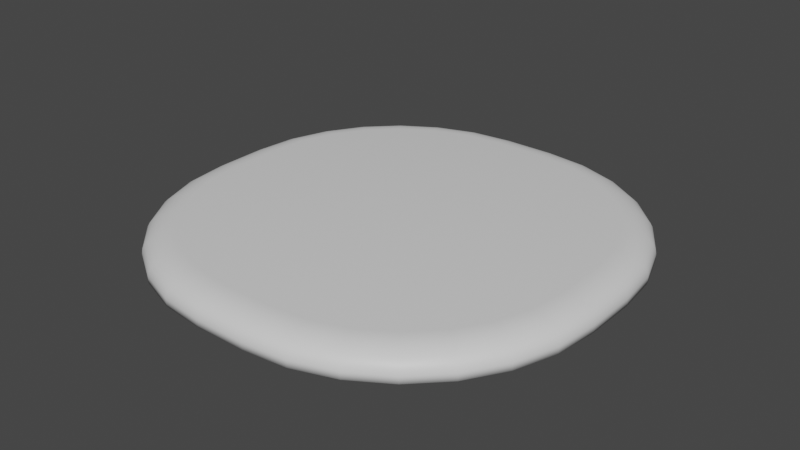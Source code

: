 # Source: DirtPatch.blend  (saved by Blender 3.0.42; exported with 4.5.12 LTS)
import bpy
from mathutils import Matrix  # noqa: F401  (used for matrix-valued properties, if any)

bpy.ops.wm.read_factory_settings(use_empty=True)
scene = bpy.context.scene
scene.name = 'Scene'

# ---- collections
col_collection = bpy.data.collections.new('Collection'); scene.collection.children.link(col_collection)

# ---- materials (node trees are filled in below, after node groups)
mat_dirt = bpy.data.materials.new('Dirt')
mat_dirt.use_transparent_shadow = False

# ---- material node trees
mat_dirt.use_nodes = True; mat_dirt.node_tree.nodes.clear()
_N = mat_dirt.node_tree.nodes; _L = mat_dirt.node_tree.links
n0 = _N.new('ShaderNodeBsdfPrincipled'); n0.name = 'Principled BSDF'; n0.location = (10, 300)
n0.distribution = 'GGX'
n0.subsurface_method = 'RANDOM_WALK_SKIN'
n0.inputs[3].default_value = 1.45
n0.inputs[27].default_value = (0.0, 0.0, 0.0, 1.0)
n0.inputs[28].default_value = 1.0
n1 = _N.new('ShaderNodeOutputMaterial'); n1.name = 'Material Output'; n1.location = (300, 300)
_L.new(n0.outputs[0], n1.inputs[0])
n1.is_active_output = True

# ---- world
world_world = bpy.data.worlds.new('World'); scene.world = world_world
world_world.use_nodes = True; world_world.node_tree.nodes.clear()
_N = world_world.node_tree.nodes; _L = world_world.node_tree.links
n0 = _N.new('ShaderNodeOutputWorld'); n0.name = 'World Output'; n0.location = (300, 300)
n1 = _N.new('ShaderNodeBackground'); n1.name = 'Background'; n1.location = (10, 300)
n1.inputs[0].default_value = (0.05088, 0.05088, 0.05088, 1.0)
_L.new(n1.outputs[0], n0.inputs[0])
n0.is_active_output = True
world_world.color = (0.05088, 0.05088, 0.05088)
world_world.use_sun_shadow = False
world_world.sun_shadow_jitter_overblur = 0.0

# ---- meshes
me_cube_001 = bpy.data.meshes.new('Cube.001')
me_cube_001.from_pydata([(-0.2217, -1.869, -0.08852), (-1.869, -0.2217, -0.08852), (-0.5883, -1.828, -0.08852), (-0.9366, -1.706, -0.08852), (-1.249, -1.51, -0.08852), (-1.51, -1.249, -0.08852), (-1.706, -0.9366, -0.08852), (-1.828, -0.5883, -0.08852), (-1.869, 0.2217, -0.08852), (-0.2217, 1.869, -0.08852), (-1.828, 0.5883, -0.08852), (-1.706, 0.9366, -0.08852), (-1.51, 1.249, -0.08852), (-1.249, 1.51, -0.08852), (-0.9366, 1.706, -0.08852), (-0.5883, 1.828, -0.08852), (1.869, -0.2217, -0.08852), (0.2217, -1.869, -0.08852), (1.828, -0.5883, -0.08852), (1.706, -0.9366, -0.08852), (1.51, -1.249, -0.08852), (1.249, -1.51, -0.08852), (0.9366, -1.706, -0.08852), (0.5883, -1.828, -0.08852), (0.2217, 1.869, -0.08852), (1.869, 0.2217, -0.08852), (0.5883, 1.828, -0.08852), (0.9366, 1.706, -0.08852), (1.249, 1.51, -0.08852), (1.51, 1.249, -0.08852), (1.706, 0.9366, -0.08852), (1.828, 0.5883, -0.08852), (-1.61, -0.2071, 0.128), (-1.869, -0.2217, -0.02982), (-1.667, -0.2104, 0.124), (-1.722, -0.2134, 0.1123), (-1.772, -0.2162, 0.09355), (-1.813, -0.2185, 0.06856), (-1.844, -0.2203, 0.03864), (-1.863, -0.2213, 0.005293), (-0.2071, -1.61, 0.128), (-0.2217, -1.869, -0.02982), (-0.2104, -1.667, 0.124), (-0.2134, -1.722, 0.1123), (-0.2162, -1.772, 0.09355), (-0.2185, -1.813, 0.06856), (-0.2203, -1.844, 0.03864), (-0.2213, -1.863, 0.005293), (-1.573, -0.5302, 0.128), (-1.828, -0.5883, -0.02982), (-1.63, -0.5431, 0.124), (-1.684, -0.5554, 0.1123), (-1.732, -0.5664, 0.09355), (-1.772, -0.5756, 0.06856), (-1.803, -0.5826, 0.03864), (-1.822, -0.5869, 0.005293), (-1.471, -0.8231, 0.128), (-1.706, -0.9366, -0.02982), (-1.523, -0.8484, 0.124), (-1.573, -0.8724, 0.1123), (-1.617, -0.8939, 0.09355), (-1.655, -0.9118, 0.06856), (-1.683, -0.9253, 0.03864), (-1.7, -0.9337, 0.005293), (-1.305, -1.086, 0.128), (-1.51, -1.249, -0.02982), (-1.351, -1.122, 0.124), (-1.394, -1.157, 0.1123), (-1.433, -1.188, 0.09355), (-1.465, -1.213, 0.06856), (-1.49, -1.233, 0.03864), (-1.505, -1.245, 0.005293), (-1.086, -1.305, 0.128), (-1.249, -1.51, -0.02982), (-1.122, -1.351, 0.124), (-1.157, -1.394, 0.1123), (-1.188, -1.433, 0.09355), (-1.213, -1.465, 0.06856), (-1.233, -1.49, 0.03864), (-1.245, -1.505, 0.005293), (-0.8231, -1.471, 0.128), (-0.9366, -1.706, -0.02982), (-0.8484, -1.523, 0.124), (-0.8724, -1.573, 0.1123), (-0.8939, -1.617, 0.09355), (-0.9118, -1.655, 0.06856), (-0.9253, -1.683, 0.03864), (-0.9337, -1.7, 0.005293), (-0.5302, -1.573, 0.128), (-0.5883, -1.828, -0.02982), (-0.5431, -1.63, 0.124), (-0.5554, -1.684, 0.1123), (-0.5664, -1.732, 0.09355), (-0.5756, -1.772, 0.06856), (-0.5826, -1.803, 0.03864), (-0.5869, -1.822, 0.005293), (-0.2071, 1.61, 0.128), (-0.2217, 1.869, -0.02982), (-0.2104, 1.667, 0.124), (-0.2134, 1.722, 0.1123), (-0.2162, 1.772, 0.09355), (-0.2185, 1.813, 0.06856), (-0.2203, 1.844, 0.03864), (-0.2213, 1.863, 0.005293), (-1.61, 0.2071, 0.128), (-1.869, 0.2217, -0.02982), (-1.667, 0.2104, 0.124), (-1.722, 0.2134, 0.1123), (-1.772, 0.2162, 0.09355), (-1.813, 0.2185, 0.06856), (-1.844, 0.2203, 0.03864), (-1.863, 0.2213, 0.005293), (-0.5302, 1.573, 0.128), (-0.5883, 1.828, -0.02982), (-0.5431, 1.63, 0.124), (-0.5554, 1.684, 0.1123), (-0.5664, 1.732, 0.09355), (-0.5756, 1.772, 0.06856), (-0.5826, 1.803, 0.03864), (-0.5869, 1.822, 0.005293), (-0.8231, 1.471, 0.128), (-0.9366, 1.706, -0.02982), (-0.8484, 1.523, 0.124), (-0.8724, 1.573, 0.1123), (-0.8939, 1.617, 0.09355), (-0.9118, 1.655, 0.06856), (-0.9253, 1.683, 0.03864), (-0.9337, 1.7, 0.005293), (-1.086, 1.305, 0.128), (-1.249, 1.51, -0.02982), (-1.122, 1.351, 0.124), (-1.157, 1.394, 0.1123), (-1.188, 1.433, 0.09355), (-1.213, 1.465, 0.06856), (-1.233, 1.49, 0.03864), (-1.245, 1.505, 0.005293), (-1.305, 1.086, 0.128), (-1.51, 1.249, -0.02982), (-1.351, 1.122, 0.124), (-1.394, 1.157, 0.1123), (-1.433, 1.188, 0.09355), (-1.465, 1.213, 0.06856), (-1.49, 1.233, 0.03864), (-1.505, 1.245, 0.005293), (-1.471, 0.8231, 0.128), (-1.706, 0.9366, -0.02982), (-1.523, 0.8484, 0.124), (-1.573, 0.8724, 0.1123), (-1.617, 0.8939, 0.09355), (-1.655, 0.9118, 0.06856), (-1.683, 0.9253, 0.03864), (-1.7, 0.9337, 0.005293), (-1.573, 0.5302, 0.128), (-1.828, 0.5883, -0.02982), (-1.63, 0.5431, 0.124), (-1.684, 0.5554, 0.1123), (-1.732, 0.5664, 0.09355), (-1.772, 0.5756, 0.06856), (-1.803, 0.5826, 0.03864), (-1.822, 0.5869, 0.005293), (0.2071, -1.61, 0.128), (0.2217, -1.869, -0.02982), (0.2104, -1.667, 0.124), (0.2134, -1.722, 0.1123), (0.2162, -1.772, 0.09355), (0.2185, -1.813, 0.06856), (0.2203, -1.844, 0.03864), (0.2213, -1.863, 0.005293), (1.61, -0.2071, 0.128), (1.869, -0.2217, -0.02982), (1.667, -0.2104, 0.124), (1.722, -0.2134, 0.1123), (1.772, -0.2162, 0.09355), (1.813, -0.2185, 0.06856), (1.844, -0.2203, 0.03864), (1.863, -0.2213, 0.005293), (0.5302, -1.573, 0.128), (0.5883, -1.828, -0.02982), (0.5431, -1.63, 0.124), (0.5554, -1.684, 0.1123), (0.5664, -1.732, 0.09355), (0.5756, -1.772, 0.06856), (0.5826, -1.803, 0.03864), (0.5869, -1.822, 0.005293), (0.8231, -1.471, 0.128), (0.9366, -1.706, -0.02982), (0.8484, -1.523, 0.124), (0.8724, -1.573, 0.1123), (0.8939, -1.617, 0.09355), (0.9118, -1.655, 0.06856), (0.9253, -1.683, 0.03864), (0.9337, -1.7, 0.005293), (1.086, -1.305, 0.128), (1.249, -1.51, -0.02982), (1.122, -1.351, 0.124), (1.157, -1.394, 0.1123), (1.188, -1.433, 0.09355), (1.213, -1.465, 0.06856), (1.233, -1.49, 0.03864), (1.245, -1.505, 0.005293), (1.305, -1.086, 0.128), (1.51, -1.249, -0.02982), (1.351, -1.122, 0.124), (1.394, -1.157, 0.1123), (1.433, -1.188, 0.09355), (1.465, -1.213, 0.06856), (1.49, -1.233, 0.03864), (1.505, -1.245, 0.005293), (1.471, -0.8231, 0.128), (1.706, -0.9366, -0.02982), (1.523, -0.8484, 0.124), (1.573, -0.8724, 0.1123), (1.617, -0.8939, 0.09355), (1.655, -0.9118, 0.06856), (1.683, -0.9253, 0.03864), (1.7, -0.9337, 0.005293), (1.573, -0.5302, 0.128), (1.828, -0.5883, -0.02982), (1.63, -0.5431, 0.124), (1.684, -0.5554, 0.1123), (1.732, -0.5664, 0.09355), (1.772, -0.5756, 0.06856), (1.803, -0.5826, 0.03864), (1.822, -0.5869, 0.005293), (1.61, 0.2071, 0.128), (1.869, 0.2217, -0.02982), (1.667, 0.2104, 0.124), (1.722, 0.2134, 0.1123), (1.772, 0.2162, 0.09355), (1.813, 0.2185, 0.06856), (1.844, 0.2203, 0.03864), (1.863, 0.2213, 0.005293), (0.2071, 1.61, 0.128), (0.2217, 1.869, -0.02982), (0.2104, 1.667, 0.124), (0.2134, 1.722, 0.1123), (0.2162, 1.772, 0.09355), (0.2185, 1.813, 0.06856), (0.2203, 1.844, 0.03864), (0.2213, 1.863, 0.005293), (1.573, 0.5302, 0.128), (1.828, 0.5883, -0.02982), (1.63, 0.5431, 0.124), (1.684, 0.5554, 0.1123), (1.732, 0.5664, 0.09355), (1.772, 0.5756, 0.06856), (1.803, 0.5826, 0.03864), (1.822, 0.5869, 0.005293), (1.471, 0.8231, 0.128), (1.706, 0.9366, -0.02982), (1.523, 0.8484, 0.124), (1.573, 0.8724, 0.1123), (1.617, 0.8939, 0.09355), (1.655, 0.9118, 0.06856), (1.683, 0.9253, 0.03864), (1.7, 0.9337, 0.005293), (1.305, 1.086, 0.128), (1.51, 1.249, -0.02982), (1.351, 1.122, 0.124), (1.394, 1.157, 0.1123), (1.433, 1.188, 0.09355), (1.465, 1.213, 0.06856), (1.49, 1.233, 0.03864), (1.505, 1.245, 0.005293), (1.086, 1.305, 0.128), (1.249, 1.51, -0.02982), (1.122, 1.351, 0.124), (1.157, 1.394, 0.1123), (1.188, 1.433, 0.09355), (1.213, 1.465, 0.06856), (1.233, 1.49, 0.03864), (1.245, 1.505, 0.005293), (0.8231, 1.471, 0.128), (0.9366, 1.706, -0.02982), (0.8484, 1.523, 0.124), (0.8724, 1.573, 0.1123), (0.8939, 1.617, 0.09355), (0.9118, 1.655, 0.06856), (0.9253, 1.683, 0.03864), (0.9337, 1.7, 0.005293), (0.5302, 1.573, 0.128), (0.5883, 1.828, -0.02982), (0.5431, 1.63, 0.124), (0.5554, 1.684, 0.1123), (0.5664, 1.732, 0.09355), (0.5756, 1.772, 0.06856), (0.5826, 1.803, 0.03864), (0.5869, 1.822, 0.005293)], [], [(6, 57, 49, 7), (177, 23, 22, 185), (0, 41, 89, 2), (224, 240, 248, 256, 264, 272, 280, 232, 96, 112, 120, 128, 136, 144, 152, 104, 32, 48, 56, 64, 72, 80, 88, 40, 160, 176, 184, 192, 200, 208, 216, 168), (153, 10, 8, 105), (17, 161, 41, 0), (97, 9, 15, 113), (2, 89, 81, 3), (3, 81, 73, 4), (4, 73, 65, 5), (5, 65, 57, 6), (1, 33, 105, 8), (9, 97, 233, 24), (121, 14, 13, 129), (129, 13, 12, 137), (137, 12, 11, 145), (145, 11, 10, 153), (161, 17, 23, 177), (113, 15, 14, 121), (281, 26, 24, 233), (249, 30, 29, 257), (257, 29, 28, 265), (265, 28, 27, 273), (273, 27, 26, 281), (241, 31, 30, 249), (217, 18, 16, 169), (185, 22, 21, 193), (193, 21, 20, 201), (201, 20, 19, 209), (209, 19, 18, 217), (225, 25, 31, 241), (25, 225, 169, 16), (8, 10, 11, 12, 13, 14, 15, 9, 24, 26, 27, 28, 29, 30, 31, 25, 16, 18, 19, 20, 21, 22, 23, 17, 0, 2, 3, 4, 5, 6, 7, 1), (40, 88, 90, 42), (42, 90, 91, 43), (43, 91, 92, 44), (44, 92, 93, 45), (45, 93, 94, 46), (46, 94, 95, 47), (47, 95, 89, 41), (88, 80, 82, 90), (90, 82, 83, 91), (91, 83, 84, 92), (92, 84, 85, 93), (93, 85, 86, 94), (94, 86, 87, 95), (95, 87, 81, 89), (80, 72, 74, 82), (82, 74, 75, 83), (83, 75, 76, 84), (84, 76, 77, 85), (85, 77, 78, 86), (86, 78, 79, 87), (87, 79, 73, 81), (72, 64, 66, 74), (74, 66, 67, 75), (75, 67, 68, 76), (76, 68, 69, 77), (77, 69, 70, 78), (78, 70, 71, 79), (79, 71, 65, 73), (64, 56, 58, 66), (66, 58, 59, 67), (67, 59, 60, 68), (68, 60, 61, 69), (69, 61, 62, 70), (70, 62, 63, 71), (71, 63, 57, 65), (56, 48, 50, 58), (58, 50, 51, 59), (59, 51, 52, 60), (60, 52, 53, 61), (61, 53, 54, 62), (62, 54, 55, 63), (63, 55, 49, 57), (48, 32, 34, 50), (50, 34, 35, 51), (51, 35, 36, 52), (52, 36, 37, 53), (53, 37, 38, 54), (54, 38, 39, 55), (55, 39, 33, 49), (112, 96, 98, 114), (114, 98, 99, 115), (115, 99, 100, 116), (116, 100, 101, 117), (117, 101, 102, 118), (118, 102, 103, 119), (119, 103, 97, 113), (120, 112, 114, 122), (122, 114, 115, 123), (123, 115, 116, 124), (124, 116, 117, 125), (125, 117, 118, 126), (126, 118, 119, 127), (127, 119, 113, 121), (128, 120, 122, 130), (130, 122, 123, 131), (131, 123, 124, 132), (132, 124, 125, 133), (133, 125, 126, 134), (134, 126, 127, 135), (135, 127, 121, 129), (136, 128, 130, 138), (138, 130, 131, 139), (139, 131, 132, 140), (140, 132, 133, 141), (141, 133, 134, 142), (142, 134, 135, 143), (143, 135, 129, 137), (144, 136, 138, 146), (146, 138, 139, 147), (147, 139, 140, 148), (148, 140, 141, 149), (149, 141, 142, 150), (150, 142, 143, 151), (151, 143, 137, 145), (152, 144, 146, 154), (154, 146, 147, 155), (155, 147, 148, 156), (156, 148, 149, 157), (157, 149, 150, 158), (158, 150, 151, 159), (159, 151, 145, 153), (104, 152, 154, 106), (106, 154, 155, 107), (107, 155, 156, 108), (108, 156, 157, 109), (109, 157, 158, 110), (110, 158, 159, 111), (111, 159, 153, 105), (240, 224, 226, 242), (242, 226, 227, 243), (243, 227, 228, 244), (244, 228, 229, 245), (245, 229, 230, 246), (246, 230, 231, 247), (247, 231, 225, 241), (248, 240, 242, 250), (250, 242, 243, 251), (251, 243, 244, 252), (252, 244, 245, 253), (253, 245, 246, 254), (254, 246, 247, 255), (255, 247, 241, 249), (256, 248, 250, 258), (258, 250, 251, 259), (259, 251, 252, 260), (260, 252, 253, 261), (261, 253, 254, 262), (262, 254, 255, 263), (263, 255, 249, 257), (264, 256, 258, 266), (266, 258, 259, 267), (267, 259, 260, 268), (268, 260, 261, 269), (269, 261, 262, 270), (270, 262, 263, 271), (271, 263, 257, 265), (272, 264, 266, 274), (274, 266, 267, 275), (275, 267, 268, 276), (276, 268, 269, 277), (277, 269, 270, 278), (278, 270, 271, 279), (279, 271, 265, 273), (280, 272, 274, 282), (282, 274, 275, 283), (283, 275, 276, 284), (284, 276, 277, 285), (285, 277, 278, 286), (286, 278, 279, 287), (287, 279, 273, 281), (232, 280, 282, 234), (234, 282, 283, 235), (235, 283, 284, 236), (236, 284, 285, 237), (237, 285, 286, 238), (238, 286, 287, 239), (239, 287, 281, 233), (176, 160, 162, 178), (178, 162, 163, 179), (179, 163, 164, 180), (180, 164, 165, 181), (181, 165, 166, 182), (182, 166, 167, 183), (183, 167, 161, 177), (184, 176, 178, 186), (186, 178, 179, 187), (187, 179, 180, 188), (188, 180, 181, 189), (189, 181, 182, 190), (190, 182, 183, 191), (191, 183, 177, 185), (192, 184, 186, 194), (194, 186, 187, 195), (195, 187, 188, 196), (196, 188, 189, 197), (197, 189, 190, 198), (198, 190, 191, 199), (199, 191, 185, 193), (200, 192, 194, 202), (202, 194, 195, 203), (203, 195, 196, 204), (204, 196, 197, 205), (205, 197, 198, 206), (206, 198, 199, 207), (207, 199, 193, 201), (208, 200, 202, 210), (210, 202, 203, 211), (211, 203, 204, 212), (212, 204, 205, 213), (213, 205, 206, 214), (214, 206, 207, 215), (215, 207, 201, 209), (216, 208, 210, 218), (218, 210, 211, 219), (219, 211, 212, 220), (220, 212, 213, 221), (221, 213, 214, 222), (222, 214, 215, 223), (223, 215, 209, 217), (168, 216, 218, 170), (170, 218, 219, 171), (171, 219, 220, 172), (172, 220, 221, 173), (173, 221, 222, 174), (174, 222, 223, 175), (175, 223, 217, 169), (32, 104, 106, 34), (34, 106, 107, 35), (35, 107, 108, 36), (36, 108, 109, 37), (37, 109, 110, 38), (38, 110, 111, 39), (39, 111, 105, 33), (160, 40, 42, 162), (162, 42, 43, 163), (163, 43, 44, 164), (164, 44, 45, 165), (165, 45, 46, 166), (166, 46, 47, 167), (167, 47, 41, 161), (169, 225, 231, 175), (175, 231, 230, 174), (174, 230, 229, 173), (173, 229, 228, 172), (172, 228, 227, 171), (171, 227, 226, 170), (170, 226, 224, 168), (233, 97, 103, 239), (239, 103, 102, 238), (238, 102, 101, 237), (237, 101, 100, 236), (236, 100, 99, 235), (235, 99, 98, 234), (234, 98, 96, 232), (7, 49, 33, 1)])
me_cube_001.polygons.foreach_set('use_smooth', [True] * 258)
_uv = me_cube_001.uv_layers.new(name='UVMap')
_uv.uv.foreach_set('vector', [0.375, 0.06237, 0.4428, 0.06237, 0.4428, 0.08566, 0.375, 0.08566, 0.4428, 0.8357, 0.375, 0.8357, 0.375, 0.8124, 0.4428, 0.8124, 0.375, 0.8898, 0.4428, 0.8898, 0.4428, 0.9143, 0.375, 0.9143, 0.6424, 0.6112, 0.6448, 0.5895, 0.6517, 0.57, 0.6627, 0.5524, 0.6774, 0.5377, 0.695, 0.5267, 0.7145, 0.5198, 0.7362, 0.5174, 0.7638, 0.5174, 0.7855, 0.5198, 0.805, 0.5267, 0.8226, 0.5377, 0.8373, 0.5524, 0.8483, 0.57, 0.8552, 0.5895, 0.8576, 0.6112, 0.8576, 0.6388, 0.8552, 0.6605, 0.8483, 0.68, 0.8373, 0.6976, 0.8226, 0.7123, 0.805, 0.7233, 0.7855, 0.7302, 0.7638, 0.7326, 0.7362, 0.7326, 0.7145, 0.7302, 0.695, 0.7233, 0.6774, 0.7123, 0.6627, 0.6976, 0.6517, 0.68, 0.6448, 0.6605, 0.6424, 0.6388, 0.4428, 0.1643, 0.375, 0.1643, 0.375, 0.1398, 0.4428, 0.1398, 0.375, 0.8602, 0.4428, 0.8602, 0.4428, 0.8898, 0.375, 0.8898, 0.4428, 0.3602, 0.375, 0.3602, 0.375, 0.3357, 0.4428, 0.3357, 0.375, 0.9143, 0.4428, 0.9143, 0.4428, 0.9376, 0.375, 0.9376, 0.375, 0.9376, 0.4428, 0.9376, 0.4428, 0.9585, 0.375, 0.9585, 0.375, 0.0, 0.4428, 0.0, 0.4428, 0.04148, 0.375, 0.04148, 0.375, 0.04148, 0.4428, 0.04148, 0.4428, 0.06237, 0.375, 0.06237, 0.375, 0.1102, 0.4428, 0.1102, 0.4428, 0.1398, 0.375, 0.1398, 0.375, 0.3602, 0.4428, 0.3602, 0.4428, 0.3898, 0.375, 0.3898, 0.4428, 0.3124, 0.375, 0.3124, 0.375, 0.2915, 0.4428, 0.2915, 0.4428, 0.2915, 0.375, 0.2915, 0.375, 0.2085, 0.4428, 0.2085, 0.4428, 0.2085, 0.375, 0.2085, 0.375, 0.1876, 0.4428, 0.1876, 0.4428, 0.1876, 0.375, 0.1876, 0.375, 0.1643, 0.4428, 0.1643, 0.4428, 0.8602, 0.375, 0.8602, 0.375, 0.8357, 0.4428, 0.8357, 0.4428, 0.3357, 0.375, 0.3357, 0.375, 0.3124, 0.4428, 0.3124, 0.4428, 0.4143, 0.375, 0.4143, 0.375, 0.3898, 0.4428, 0.3898, 0.4428, 0.5624, 0.375, 0.5624, 0.375, 0.5415, 0.4428, 0.5415, 0.4428, 0.5415, 0.375, 0.5415, 0.375, 0.4585, 0.4428, 0.4585, 0.4428, 0.4585, 0.375, 0.4585, 0.375, 0.4376, 0.4428, 0.4376, 0.4428, 0.4376, 0.375, 0.4376, 0.375, 0.4143, 0.4428, 0.4143, 0.4428, 0.5857, 0.375, 0.5857, 0.375, 0.5624, 0.4428, 0.5624, 0.4428, 0.6643, 0.375, 0.6643, 0.375, 0.6398, 0.4428, 0.6398, 0.4428, 0.8124, 0.375, 0.8124, 0.375, 0.7915, 0.4428, 0.7915, 0.4428, 0.7915, 0.375, 0.7915, 0.375, 0.7085, 0.4428, 0.7085, 0.4428, 0.7085, 0.375, 0.7085, 0.375, 0.6876, 0.4428, 0.6876, 0.4428, 0.6876, 0.375, 0.6876, 0.375, 0.6643, 0.4428, 0.6643, 0.4428, 0.6102, 0.375, 0.6102, 0.375, 0.5857, 0.4428, 0.5857, 0.375, 0.6102, 0.4428, 0.6102, 0.4428, 0.6398, 0.375, 0.6398, 0.125, 0.6102, 0.1278, 0.5857, 0.1359, 0.5624, 0.149, 0.5415, 0.1665, 0.524, 0.1874, 0.5109, 0.2107, 0.5028, 0.2352, 0.5, 0.2648, 0.5, 0.2893, 0.5028, 0.3126, 0.5109, 0.3335, 0.524, 0.351, 0.5415, 0.3641, 0.5624, 0.3722, 0.5857, 0.375, 0.6102, 0.375, 0.6398, 0.3722, 0.6643, 0.3641, 0.6876, 0.351, 0.7085, 0.3335, 0.726, 0.3126, 0.7391, 0.2893, 0.7472, 0.2648, 0.75, 0.2352, 0.75, 0.2107, 0.7472, 0.1874, 0.7391, 0.1665, 0.726, 0.149, 0.7085, 0.1359, 0.6876, 0.1278, 0.6643, 0.125, 0.6398, 0.7638, 0.7326, 0.7855, 0.7302, 0.7863, 0.734, 0.7641, 0.7365, 0.7641, 0.7365, 0.7863, 0.734, 0.7871, 0.7376, 0.7643, 0.7402, 0.7643, 0.7402, 0.7871, 0.7376, 0.7879, 0.7408, 0.7645, 0.7435, 0.7645, 0.7435, 0.7879, 0.7408, 0.7889, 0.7473, 0.765, 0.75, 0.5564, 0.89, 0.5564, 0.9139, 0.5218, 0.9141, 0.5218, 0.8899, 0.5218, 0.8899, 0.5218, 0.9141, 0.4833, 0.9143, 0.4833, 0.8898, 0.4833, 0.8898, 0.4833, 0.9143, 0.4428, 0.9143, 0.4428, 0.8898, 0.7855, 0.7302, 0.805, 0.7233, 0.8067, 0.7268, 0.7863, 0.734, 0.7863, 0.734, 0.8067, 0.7268, 0.8083, 0.7302, 0.7871, 0.7376, 0.7871, 0.7376, 0.8083, 0.7302, 0.8098, 0.7332, 0.7879, 0.7408, 0.7879, 0.7408, 0.8098, 0.7332, 0.8122, 0.7392, 0.7897, 0.7471, 0.5564, 0.9147, 0.5564, 0.9372, 0.5218, 0.9374, 0.5218, 0.9145, 0.5218, 0.9145, 0.5218, 0.9374, 0.4833, 0.9376, 0.4833, 0.9144, 0.4833, 0.9144, 0.4833, 0.9376, 0.4428, 0.9376, 0.4428, 0.9143, 0.805, 0.7233, 0.8226, 0.7123, 0.825, 0.7153, 0.8067, 0.7268, 0.8067, 0.7268, 0.825, 0.7153, 0.8273, 0.7182, 0.8083, 0.7302, 0.8083, 0.7302, 0.8273, 0.7182, 0.8294, 0.7208, 0.8098, 0.7332, 0.8098, 0.7332, 0.8294, 0.7208, 0.8332, 0.7262, 0.813, 0.7389, 0.5564, 0.938, 0.5564, 0.9582, 0.5218, 0.9584, 0.5218, 0.9378, 0.5218, 0.9378, 0.5218, 0.9584, 0.4833, 0.9585, 0.4833, 0.9377, 0.4833, 0.9377, 0.4833, 0.9585, 0.4428, 0.9585, 0.4428, 0.9376, 0.8226, 0.7123, 0.8373, 0.6976, 0.8403, 0.7, 0.825, 0.7153, 0.825, 0.7153, 0.8403, 0.7, 0.8432, 0.7023, 0.8273, 0.7182, 0.8273, 0.7182, 0.8432, 0.7023, 0.8458, 0.7044, 0.8294, 0.7208, 0.8294, 0.7208, 0.8458, 0.7044, 0.8507, 0.7088, 0.8338, 0.7257, 0.5564, 0.0007181, 0.5564, 0.04076, 0.5218, 0.04116, 0.5218, 0.000326, 0.5218, 0.000326, 0.5218, 0.04116, 0.4833, 0.0414, 0.4833, 8.253e-05, 0.4833, 8.253e-05, 0.4833, 0.0414, 0.4428, 0.04148, 0.4428, 0.0, 0.8373, 0.6976, 0.8483, 0.68, 0.8518, 0.6817, 0.8403, 0.7, 0.8403, 0.7, 0.8518, 0.6817, 0.8552, 0.6833, 0.8432, 0.7023, 0.8432, 0.7023, 0.8552, 0.6833, 0.8582, 0.6848, 0.8458, 0.7044, 0.8458, 0.7044, 0.8582, 0.6848, 0.8639, 0.688, 0.8512, 0.7082, 0.5564, 0.04184, 0.5564, 0.06201, 0.5218, 0.06221, 0.5218, 0.04165, 0.5218, 0.04165, 0.5218, 0.06221, 0.4833, 0.06233, 0.4833, 0.04152, 0.4833, 0.04152, 0.4833, 0.06233, 0.4428, 0.06237, 0.4428, 0.04148, 0.8483, 0.68, 0.8552, 0.6605, 0.859, 0.6613, 0.8518, 0.6817, 0.8518, 0.6817, 0.859, 0.6613, 0.8626, 0.6621, 0.8552, 0.6833, 0.8552, 0.6833, 0.8626, 0.6621, 0.8658, 0.6629, 0.8582, 0.6848, 0.8582, 0.6848, 0.8658, 0.6629, 0.8721, 0.6647, 0.8642, 0.6872, 0.5564, 0.06277, 0.5564, 0.08526, 0.5218, 0.08548, 0.5218, 0.06255, 0.5218, 0.06255, 0.5218, 0.08548, 0.4833, 0.08561, 0.4833, 0.06242, 0.4833, 0.06242, 0.4833, 0.08561, 0.4428, 0.08566, 0.4428, 0.06237, 0.8552, 0.6605, 0.8576, 0.6388, 0.8615, 0.6391, 0.859, 0.6613, 0.859, 0.6613, 0.8615, 0.6391, 0.8652, 0.6393, 0.8626, 0.6621, 0.8626, 0.6621, 0.8652, 0.6393, 0.8685, 0.6395, 0.8658, 0.6629, 0.8658, 0.6629, 0.8685, 0.6395, 0.875, 0.64, 0.8723, 0.6639, 0.5564, 0.08608, 0.5564, 0.11, 0.5218, 0.1101, 0.5218, 0.08585, 0.5218, 0.08585, 0.5218, 0.1101, 0.4833, 0.1102, 0.4833, 0.08571, 0.4833, 0.08571, 0.4833, 0.1102, 0.4428, 0.1102, 0.4428, 0.08566, 0.7855, 0.5198, 0.7638, 0.5174, 0.7641, 0.5135, 0.7863, 0.516, 0.7863, 0.516, 0.7641, 0.5135, 0.7643, 0.5098, 0.7871, 0.5124, 0.7871, 0.5124, 0.7643, 0.5098, 0.7645, 0.5065, 0.7879, 0.5092, 0.7879, 0.5092, 0.7645, 0.5065, 0.765, 0.5, 0.7889, 0.5027, 0.5564, 0.3361, 0.5564, 0.36, 0.5218, 0.3601, 0.5218, 0.3359, 0.5218, 0.3359, 0.5218, 0.3601, 0.4833, 0.3602, 0.4833, 0.3357, 0.4833, 0.3357, 0.4833, 0.3602, 0.4428, 0.3602, 0.4428, 0.3357, 0.805, 0.5267, 0.7855, 0.5198, 0.7863, 0.516, 0.8067, 0.5232, 0.8067, 0.5232, 0.7863, 0.516, 0.7871, 0.5124, 0.8083, 0.5198, 0.8083, 0.5198, 0.7871, 0.5124, 0.7879, 0.5092, 0.8098, 0.5168, 0.8098, 0.5168, 0.7879, 0.5092, 0.7897, 0.5029, 0.8122, 0.5108, 0.5564, 0.3128, 0.5564, 0.3353, 0.5218, 0.3355, 0.5218, 0.3126, 0.5218, 0.3126, 0.5218, 0.3355, 0.4833, 0.3356, 0.4833, 0.3124, 0.4833, 0.3124, 0.4833, 0.3356, 0.4428, 0.3357, 0.4428, 0.3124, 0.8226, 0.5377, 0.805, 0.5267, 0.8067, 0.5232, 0.825, 0.5347, 0.825, 0.5347, 0.8067, 0.5232, 0.8083, 0.5198, 0.8273, 0.5318, 0.8273, 0.5318, 0.8083, 0.5198, 0.8098, 0.5168, 0.8294, 0.5292, 0.8294, 0.5292, 0.8098, 0.5168, 0.813, 0.5111, 0.8332, 0.5238, 0.5564, 0.2918, 0.5564, 0.312, 0.5218, 0.3122, 0.5218, 0.2916, 0.5218, 0.2916, 0.5218, 0.3122, 0.4833, 0.3123, 0.4833, 0.2915, 0.4833, 0.2915, 0.4833, 0.3123, 0.4428, 0.3124, 0.4428, 0.2915, 0.8373, 0.5524, 0.8226, 0.5377, 0.825, 0.5347, 0.8403, 0.55, 0.8403, 0.55, 0.825, 0.5347, 0.8273, 0.5318, 0.8432, 0.5477, 0.8432, 0.5477, 0.8273, 0.5318, 0.8294, 0.5292, 0.8458, 0.5456, 0.8458, 0.5456, 0.8294, 0.5292, 0.8338, 0.5243, 0.8507, 0.5412, 0.5564, 0.21, 0.5564, 0.29, 0.5218, 0.2908, 0.5218, 0.2092, 0.5218, 0.2092, 0.5218, 0.2908, 0.4833, 0.2913, 0.4833, 0.2087, 0.4833, 0.2087, 0.4833, 0.2913, 0.4428, 0.2915, 0.4428, 0.2085, 0.8483, 0.57, 0.8373, 0.5524, 0.8403, 0.55, 0.8518, 0.5683, 0.8518, 0.5683, 0.8403, 0.55, 0.8432, 0.5477, 0.8552, 0.5667, 0.8552, 0.5667, 0.8432, 0.5477, 0.8458, 0.5456, 0.8582, 0.5652, 0.8582, 0.5652, 0.8458, 0.5456, 0.8512, 0.5418, 0.8639, 0.562, 0.5564, 0.188, 0.5564, 0.2082, 0.5218, 0.2084, 0.5218, 0.1878, 0.5218, 0.1878, 0.5218, 0.2084, 0.4833, 0.2085, 0.4833, 0.1877, 0.4833, 0.1877, 0.4833, 0.2085, 0.4428, 0.2085, 0.4428, 0.1876, 0.8552, 0.5895, 0.8483, 0.57, 0.8518, 0.5683, 0.859, 0.5887, 0.859, 0.5887, 0.8518, 0.5683, 0.8552, 0.5667, 0.8626, 0.5879, 0.8626, 0.5879, 0.8552, 0.5667, 0.8582, 0.5652, 0.8658, 0.5871, 0.8658, 0.5871, 0.8582, 0.5652, 0.8642, 0.5628, 0.8721, 0.5853, 0.5564, 0.1647, 0.5564, 0.1872, 0.5218, 0.1874, 0.5218, 0.1645, 0.5218, 0.1645, 0.5218, 0.1874, 0.4833, 0.1876, 0.4833, 0.1644, 0.4833, 0.1644, 0.4833, 0.1876, 0.4428, 0.1876, 0.4428, 0.1643, 0.8576, 0.6112, 0.8552, 0.5895, 0.859, 0.5887, 0.8615, 0.6109, 0.8615, 0.6109, 0.859, 0.5887, 0.8626, 0.5879, 0.8652, 0.6107, 0.8652, 0.6107, 0.8626, 0.5879, 0.8658, 0.5871, 0.8685, 0.6105, 0.8685, 0.6105, 0.8658, 0.5871, 0.8723, 0.5861, 0.875, 0.61, 0.5564, 0.14, 0.5564, 0.1639, 0.5218, 0.1641, 0.5218, 0.1399, 0.5218, 0.1399, 0.5218, 0.1641, 0.4833, 0.1643, 0.4833, 0.1398, 0.4833, 0.1398, 0.4833, 0.1643, 0.4428, 0.1643, 0.4428, 0.1398, 0.6448, 0.5895, 0.6424, 0.6112, 0.6385, 0.6109, 0.641, 0.5887, 0.641, 0.5887, 0.6385, 0.6109, 0.6348, 0.6107, 0.6374, 0.5879, 0.6374, 0.5879, 0.6348, 0.6107, 0.6315, 0.6105, 0.6342, 0.5871, 0.6342, 0.5871, 0.6315, 0.6105, 0.5564, 0.6102, 0.5564, 0.5861, 0.5564, 0.5861, 0.5564, 0.6102, 0.5218, 0.6102, 0.5218, 0.5859, 0.5218, 0.5859, 0.5218, 0.6102, 0.4833, 0.6102, 0.4833, 0.5857, 0.4833, 0.5857, 0.4833, 0.6102, 0.4428, 0.6102, 0.4428, 0.5857, 0.6517, 0.57, 0.6448, 0.5895, 0.641, 0.5887, 0.6482, 0.5683, 0.6482, 0.5683, 0.641, 0.5887, 0.6374, 0.5879, 0.6448, 0.5667, 0.6448, 0.5667, 0.6374, 0.5879, 0.6342, 0.5871, 0.6418, 0.5652, 0.6418, 0.5652, 0.6342, 0.5871, 0.6279, 0.5853, 0.6358, 0.5628, 0.5564, 0.5628, 0.5564, 0.5853, 0.5218, 0.5855, 0.5218, 0.5626, 0.5218, 0.5626, 0.5218, 0.5855, 0.4833, 0.5856, 0.4833, 0.5624, 0.4833, 0.5624, 0.4833, 0.5856, 0.4428, 0.5857, 0.4428, 0.5624, 0.6627, 0.5524, 0.6517, 0.57, 0.6482, 0.5683, 0.6597, 0.55, 0.6597, 0.55, 0.6482, 0.5683, 0.6448, 0.5667, 0.6568, 0.5477, 0.6568, 0.5477, 0.6448, 0.5667, 0.6418, 0.5652, 0.6542, 0.5456, 0.6542, 0.5456, 0.6418, 0.5652, 0.6361, 0.562, 0.6488, 0.5418, 0.5564, 0.5418, 0.5564, 0.562, 0.5218, 0.5622, 0.5218, 0.5416, 0.5218, 0.5416, 0.5218, 0.5622, 0.4833, 0.5623, 0.4833, 0.5415, 0.4833, 0.5415, 0.4833, 0.5623, 0.4428, 0.5624, 0.4428, 0.5415, 0.6774, 0.5377, 0.6627, 0.5524, 0.6597, 0.55, 0.675, 0.5347, 0.675, 0.5347, 0.6597, 0.55, 0.6568, 0.5477, 0.6727, 0.5318, 0.6727, 0.5318, 0.6568, 0.5477, 0.6542, 0.5456, 0.6706, 0.5292, 0.6706, 0.5292, 0.6542, 0.5456, 0.6493, 0.5412, 0.6662, 0.5243, 0.5564, 0.46, 0.5564, 0.54, 0.5218, 0.5408, 0.5218, 0.4592, 0.5218, 0.4592, 0.5218, 0.5408, 0.4833, 0.5413, 0.4833, 0.4587, 0.4833, 0.4587, 0.4833, 0.5413, 0.4428, 0.5415, 0.4428, 0.4585, 0.695, 0.5267, 0.6774, 0.5377, 0.675, 0.5347, 0.6933, 0.5232, 0.6933, 0.5232, 0.675, 0.5347, 0.6727, 0.5318, 0.6917, 0.5198, 0.6917, 0.5198, 0.6727, 0.5318, 0.6706, 0.5292, 0.6902, 0.5168, 0.6902, 0.5168, 0.6706, 0.5292, 0.6668, 0.5238, 0.687, 0.5111, 0.5564, 0.438, 0.5564, 0.4582, 0.5218, 0.4584, 0.5218, 0.4378, 0.5218, 0.4378, 0.5218, 0.4584, 0.4833, 0.4585, 0.4833, 0.4377, 0.4833, 0.4377, 0.4833, 0.4585, 0.4428, 0.4585, 0.4428, 0.4376, 0.7145, 0.5198, 0.695, 0.5267, 0.6933, 0.5232, 0.7137, 0.516, 0.7137, 0.516, 0.6933, 0.5232, 0.6917, 0.5198, 0.7129, 0.5124, 0.7129, 0.5124, 0.6917, 0.5198, 0.6902, 0.5168, 0.7121, 0.5092, 0.7121, 0.5092, 0.6902, 0.5168, 0.6878, 0.5108, 0.7103, 0.5029, 0.5564, 0.4147, 0.5564, 0.4372, 0.5218, 0.4374, 0.5218, 0.4145, 0.5218, 0.4145, 0.5218, 0.4374, 0.4833, 0.4376, 0.4833, 0.4144, 0.4833, 0.4144, 0.4833, 0.4376, 0.4428, 0.4376, 0.4428, 0.4143, 0.7362, 0.5174, 0.7145, 0.5198, 0.7137, 0.516, 0.7359, 0.5135, 0.7359, 0.5135, 0.7137, 0.516, 0.7129, 0.5124, 0.7357, 0.5098, 0.7357, 0.5098, 0.7129, 0.5124, 0.7121, 0.5092, 0.7355, 0.5065, 0.7355, 0.5065, 0.7121, 0.5092, 0.7111, 0.5027, 0.735, 0.5, 0.5564, 0.39, 0.5564, 0.4139, 0.5218, 0.4141, 0.5218, 0.3899, 0.5218, 0.3899, 0.5218, 0.4141, 0.4833, 0.4143, 0.4833, 0.3898, 0.4833, 0.3898, 0.4833, 0.4143, 0.4428, 0.4143, 0.4428, 0.3898, 0.7145, 0.7302, 0.7362, 0.7326, 0.7359, 0.7365, 0.7137, 0.734, 0.7137, 0.734, 0.7359, 0.7365, 0.7357, 0.7402, 0.7129, 0.7376, 0.7129, 0.7376, 0.7357, 0.7402, 0.7355, 0.7435, 0.7121, 0.7408, 0.7121, 0.7408, 0.7355, 0.7435, 0.735, 0.75, 0.7111, 0.7473, 0.5564, 0.8361, 0.5564, 0.86, 0.5218, 0.8601, 0.5218, 0.8359, 0.5218, 0.8359, 0.5218, 0.8601, 0.4833, 0.8602, 0.4833, 0.8357, 0.4833, 0.8357, 0.4833, 0.8602, 0.4428, 0.8602, 0.4428, 0.8357, 0.695, 0.7233, 0.7145, 0.7302, 0.7137, 0.734, 0.6933, 0.7268, 0.6933, 0.7268, 0.7137, 0.734, 0.7129, 0.7376, 0.6917, 0.7302, 0.6917, 0.7302, 0.7129, 0.7376, 0.7121, 0.7408, 0.6902, 0.7332, 0.6902, 0.7332, 0.7121, 0.7408, 0.7103, 0.7471, 0.6878, 0.7392, 0.5564, 0.8128, 0.5564, 0.8353, 0.5218, 0.8355, 0.5218, 0.8126, 0.5218, 0.8126, 0.5218, 0.8355, 0.4833, 0.8356, 0.4833, 0.8124, 0.4833, 0.8124, 0.4833, 0.8356, 0.4428, 0.8357, 0.4428, 0.8124, 0.6774, 0.7123, 0.695, 0.7233, 0.6933, 0.7268, 0.675, 0.7153, 0.675, 0.7153, 0.6933, 0.7268, 0.6917, 0.7302, 0.6727, 0.7182, 0.6727, 0.7182, 0.6917, 0.7302, 0.6902, 0.7332, 0.6706, 0.7208, 0.6706, 0.7208, 0.6902, 0.7332, 0.687, 0.7389, 0.6668, 0.7262, 0.5564, 0.7918, 0.5564, 0.812, 0.5218, 0.8122, 0.5218, 0.7916, 0.5218, 0.7916, 0.5218, 0.8122, 0.4833, 0.8123, 0.4833, 0.7915, 0.4833, 0.7915, 0.4833, 0.8123, 0.4428, 0.8124, 0.4428, 0.7915, 0.6627, 0.6976, 0.6774, 0.7123, 0.675, 0.7153, 0.6597, 0.7, 0.6597, 0.7, 0.675, 0.7153, 0.6727, 0.7182, 0.6568, 0.7023, 0.6568, 0.7023, 0.6727, 0.7182, 0.6706, 0.7208, 0.6542, 0.7044, 0.6542, 0.7044, 0.6706, 0.7208, 0.6662, 0.7257, 0.6493, 0.7088, 0.5564, 0.71, 0.5564, 0.79, 0.5218, 0.7908, 0.5218, 0.7092, 0.5218, 0.7092, 0.5218, 0.7908, 0.4833, 0.7913, 0.4833, 0.7087, 0.4833, 0.7087, 0.4833, 0.7913, 0.4428, 0.7915, 0.4428, 0.7085, 0.6517, 0.68, 0.6627, 0.6976, 0.6597, 0.7, 0.6482, 0.6817, 0.6482, 0.6817, 0.6597, 0.7, 0.6568, 0.7023, 0.6448, 0.6833, 0.6448, 0.6833, 0.6568, 0.7023, 0.6542, 0.7044, 0.6418, 0.6848, 0.6418, 0.6848, 0.6542, 0.7044, 0.6488, 0.7082, 0.6361, 0.688, 0.5564, 0.688, 0.5564, 0.7082, 0.5218, 0.7084, 0.5218, 0.6878, 0.5218, 0.6878, 0.5218, 0.7084, 0.4833, 0.7085, 0.4833, 0.6877, 0.4833, 0.6877, 0.4833, 0.7085, 0.4428, 0.7085, 0.4428, 0.6876, 0.6448, 0.6605, 0.6517, 0.68, 0.6482, 0.6817, 0.641, 0.6613, 0.641, 0.6613, 0.6482, 0.6817, 0.6448, 0.6833, 0.6374, 0.6621, 0.6374, 0.6621, 0.6448, 0.6833, 0.6418, 0.6848, 0.6342, 0.6629, 0.6342, 0.6629, 0.6418, 0.6848, 0.6358, 0.6872, 0.6279, 0.6647, 0.5564, 0.6647, 0.5564, 0.6872, 0.5218, 0.6874, 0.5218, 0.6645, 0.5218, 0.6645, 0.5218, 0.6874, 0.4833, 0.6876, 0.4833, 0.6644, 0.4833, 0.6644, 0.4833, 0.6876, 0.4428, 0.6876, 0.4428, 0.6643, 0.6424, 0.6388, 0.6448, 0.6605, 0.641, 0.6613, 0.6385, 0.6391, 0.6385, 0.6391, 0.641, 0.6613, 0.6374, 0.6621, 0.6348, 0.6393, 0.6348, 0.6393, 0.6374, 0.6621, 0.6342, 0.6629, 0.6315, 0.6395, 0.6315, 0.6395, 0.6342, 0.6629, 0.5564, 0.6639, 0.5564, 0.6398, 0.5564, 0.6398, 0.5564, 0.6639, 0.5218, 0.6641, 0.5218, 0.6398, 0.5218, 0.6398, 0.5218, 0.6641, 0.4833, 0.6643, 0.4833, 0.6398, 0.4833, 0.6398, 0.4833, 0.6643, 0.4428, 0.6643, 0.4428, 0.6398, 0.8576, 0.6388, 0.8576, 0.6112, 0.8615, 0.6109, 0.8615, 0.6391, 0.8615, 0.6391, 0.8615, 0.6109, 0.8652, 0.6107, 0.8652, 0.6393, 0.8652, 0.6393, 0.8652, 0.6107, 0.8685, 0.6105, 0.8685, 0.6395, 0.8685, 0.6395, 0.8685, 0.6105, 0.875, 0.6104, 0.875, 0.6396, 0.5564, 0.1104, 0.5564, 0.1396, 0.5218, 0.1397, 0.5218, 0.1103, 0.5218, 0.1103, 0.5218, 0.1397, 0.4833, 0.1398, 0.4833, 0.1102, 0.4833, 0.1102, 0.4833, 0.1398, 0.4428, 0.1398, 0.4428, 0.1102, 0.7362, 0.7326, 0.7638, 0.7326, 0.7641, 0.7365, 0.7359, 0.7365, 0.7359, 0.7365, 0.7641, 0.7365, 0.7643, 0.7402, 0.7357, 0.7402, 0.7357, 0.7402, 0.7643, 0.7402, 0.7645, 0.7435, 0.7355, 0.7435, 0.7355, 0.7435, 0.7645, 0.7435, 0.7646, 0.75, 0.7354, 0.75, 0.5564, 0.8604, 0.5564, 0.8896, 0.5218, 0.8897, 0.5218, 0.8603, 0.5218, 0.8603, 0.5218, 0.8897, 0.4833, 0.8898, 0.4833, 0.8602, 0.4833, 0.8602, 0.4833, 0.8898, 0.4428, 0.8898, 0.4428, 0.8602, 0.4428, 0.6398, 0.4428, 0.6102, 0.4833, 0.6102, 0.4833, 0.6398, 0.4833, 0.6398, 0.4833, 0.6102, 0.5218, 0.6102, 0.5218, 0.6398, 0.5218, 0.6398, 0.5218, 0.6102, 0.5564, 0.6102, 0.5564, 0.6398, 0.5564, 0.6398, 0.5564, 0.6102, 0.6315, 0.6105, 0.6315, 0.6395, 0.6315, 0.6395, 0.6315, 0.6105, 0.6348, 0.6107, 0.6348, 0.6393, 0.6348, 0.6393, 0.6348, 0.6107, 0.6385, 0.6109, 0.6385, 0.6391, 0.6385, 0.6391, 0.6385, 0.6109, 0.6424, 0.6112, 0.6424, 0.6388, 0.4428, 0.3898, 0.4428, 0.3602, 0.4833, 0.3602, 0.4833, 0.3898, 0.4833, 0.3898, 0.4833, 0.3602, 0.5218, 0.3603, 0.5218, 0.3897, 0.5218, 0.3897, 0.5218, 0.3603, 0.5564, 0.3604, 0.5564, 0.3896, 0.7354, 0.5, 0.7646, 0.5, 0.7645, 0.5065, 0.7355, 0.5065, 0.7355, 0.5065, 0.7645, 0.5065, 0.7643, 0.5098, 0.7357, 0.5098, 0.7357, 0.5098, 0.7643, 0.5098, 0.7641, 0.5135, 0.7359, 0.5135, 0.7359, 0.5135, 0.7641, 0.5135, 0.7638, 0.5174, 0.7362, 0.5174, 0.375, 0.08566, 0.4428, 0.08566, 0.4428, 0.1102, 0.375, 0.1102])
me_cube_001.materials.append(mat_dirt)
me_cube_001.use_remesh_fix_poles = True
me_cube_001.use_remesh_preserve_attributes = False
me_cube_001.update()

# ---- objects
ob_cube = bpy.data.objects.new('Cube', me_cube_001)

# ---- transforms, parenting, visibility, modifiers, constraints
ob_cube.location = (0.0, 0.0, 0.0)

# ---- collection membership
col_collection.objects.link(ob_cube)

# ---- scene / render settings (as saved in the file)
scene.frame_start = 1; scene.frame_end = 250; scene.frame_set(1)
scene.render.engine = 'BLENDER_EEVEE_NEXT'
scene.cycles.sampling_pattern = 'TABULATED_SOBOL'
scene.cycles.use_light_tree = False
scene.view_settings.view_transform = 'Filmic'
bpy.context.view_layer.update()

# ---- added for rendering (the .blend has no active camera and no usable light): camera, sun
cam_auto = bpy.data.cameras.new('AutoCamera')
cam_auto.lens = 50.0
cam_auto.sensor_width = 36.0
cam_auto.clip_end = 1000.0
ob_auto_camera = bpy.data.objects.new('AutoCamera', cam_auto)
scene.collection.objects.link(ob_auto_camera)
ob_auto_camera.location = (4.896, -5.8752, 3.93652)
ob_auto_camera.rotation_euler = (1.09748, -7.21219e-08, 0.694738)
scene.camera = ob_auto_camera
light_auto_sun = bpy.data.lights.new('AutoSun', 'SUN')
light_auto_sun.energy = 3.0
light_auto_sun.angle = 0.0523599
ob_auto_sun = bpy.data.objects.new('AutoSun', light_auto_sun)
scene.collection.objects.link(ob_auto_sun)
ob_auto_sun.rotation_euler = (0.872665, 0.174533, 0.523599)
bpy.context.view_layer.update()
